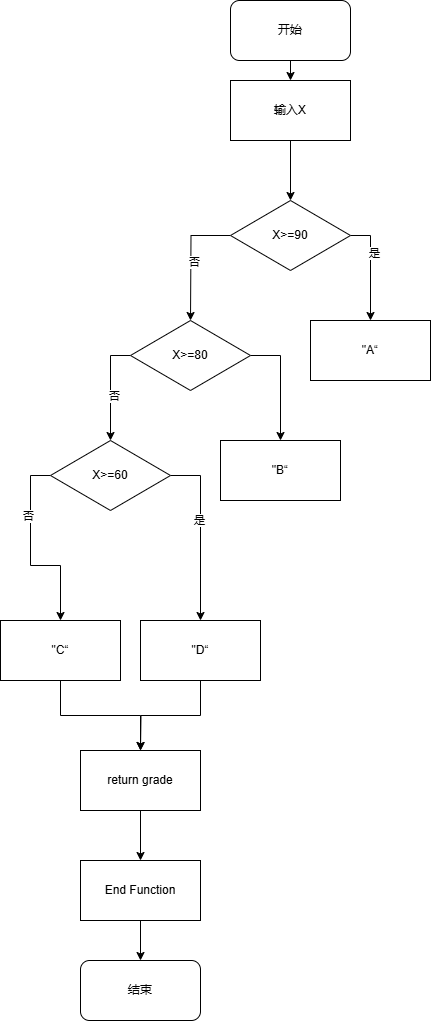

The diagram above was exported from draw.io. Its source (the exported page's mxGraphModel, read from the mxfile embedded in the PNG):
<mxGraphModel dx="567" dy="589" grid="1" gridSize="10" guides="1" tooltips="1" connect="1" arrows="1" fold="1" page="1" pageScale="1" pageWidth="827" pageHeight="1169" math="0" shadow="0">
  <root>
    <mxCell id="0" />
    <mxCell id="1" parent="0" />
    <mxCell id="tI9tYfFQmnk0jUw34i6K-5" style="edgeStyle=orthogonalEdgeStyle;rounded=0;orthogonalLoop=1;jettySize=auto;html=1;exitX=0.5;exitY=1;exitDx=0;exitDy=0;entryX=0.5;entryY=0;entryDx=0;entryDy=0;" edge="1" parent="1" source="tI9tYfFQmnk0jUw34i6K-2" target="tI9tYfFQmnk0jUw34i6K-4">
      <mxGeometry relative="1" as="geometry" />
    </mxCell>
    <mxCell id="tI9tYfFQmnk0jUw34i6K-2" value="开始" style="rounded=1;whiteSpace=wrap;html=1;" vertex="1" parent="1">
      <mxGeometry x="260" y="70" width="120" height="60" as="geometry" />
    </mxCell>
    <mxCell id="tI9tYfFQmnk0jUw34i6K-10" style="edgeStyle=orthogonalEdgeStyle;rounded=0;orthogonalLoop=1;jettySize=auto;html=1;exitX=0.5;exitY=1;exitDx=0;exitDy=0;entryX=0.5;entryY=0;entryDx=0;entryDy=0;" edge="1" parent="1" source="tI9tYfFQmnk0jUw34i6K-4" target="tI9tYfFQmnk0jUw34i6K-8">
      <mxGeometry relative="1" as="geometry" />
    </mxCell>
    <mxCell id="tI9tYfFQmnk0jUw34i6K-4" value="输入X" style="rounded=0;whiteSpace=wrap;html=1;" vertex="1" parent="1">
      <mxGeometry x="260" y="150" width="120" height="60" as="geometry" />
    </mxCell>
    <mxCell id="tI9tYfFQmnk0jUw34i6K-11" style="edgeStyle=orthogonalEdgeStyle;rounded=0;orthogonalLoop=1;jettySize=auto;html=1;exitX=0;exitY=0.5;exitDx=0;exitDy=0;entryX=0.5;entryY=0;entryDx=0;entryDy=0;" edge="1" parent="1" source="tI9tYfFQmnk0jUw34i6K-8">
      <mxGeometry relative="1" as="geometry">
        <mxPoint x="220" y="390" as="targetPoint" />
      </mxGeometry>
    </mxCell>
    <mxCell id="tI9tYfFQmnk0jUw34i6K-22" value="否" style="edgeLabel;html=1;align=center;verticalAlign=middle;resizable=0;points=[];" vertex="1" connectable="0" parent="tI9tYfFQmnk0jUw34i6K-11">
      <mxGeometry x="0.068" y="3" relative="1" as="geometry">
        <mxPoint as="offset" />
      </mxGeometry>
    </mxCell>
    <mxCell id="tI9tYfFQmnk0jUw34i6K-13" style="edgeStyle=orthogonalEdgeStyle;rounded=0;orthogonalLoop=1;jettySize=auto;html=1;exitX=1;exitY=0.5;exitDx=0;exitDy=0;entryX=0.5;entryY=0;entryDx=0;entryDy=0;" edge="1" parent="1" source="tI9tYfFQmnk0jUw34i6K-8" target="tI9tYfFQmnk0jUw34i6K-12">
      <mxGeometry relative="1" as="geometry" />
    </mxCell>
    <mxCell id="tI9tYfFQmnk0jUw34i6K-20" value="是" style="edgeLabel;html=1;align=center;verticalAlign=middle;resizable=0;points=[];" vertex="1" connectable="0" parent="tI9tYfFQmnk0jUw34i6K-13">
      <mxGeometry x="-0.2952" y="3" relative="1" as="geometry">
        <mxPoint as="offset" />
      </mxGeometry>
    </mxCell>
    <mxCell id="tI9tYfFQmnk0jUw34i6K-8" value="X&amp;gt;=90" style="rhombus;whiteSpace=wrap;html=1;" vertex="1" parent="1">
      <mxGeometry x="260" y="270" width="120" height="70" as="geometry" />
    </mxCell>
    <mxCell id="tI9tYfFQmnk0jUw34i6K-9" value="结束" style="rounded=1;whiteSpace=wrap;html=1;" vertex="1" parent="1">
      <mxGeometry x="110" y="1030" width="120" height="60" as="geometry" />
    </mxCell>
    <mxCell id="tI9tYfFQmnk0jUw34i6K-12" value="&quot;A“" style="rounded=0;whiteSpace=wrap;html=1;" vertex="1" parent="1">
      <mxGeometry x="340" y="390" width="120" height="60" as="geometry" />
    </mxCell>
    <mxCell id="tI9tYfFQmnk0jUw34i6K-23" style="edgeStyle=orthogonalEdgeStyle;rounded=0;orthogonalLoop=1;jettySize=auto;html=1;exitX=0;exitY=0.5;exitDx=0;exitDy=0;" edge="1" parent="1" source="tI9tYfFQmnk0jUw34i6K-19" target="tI9tYfFQmnk0jUw34i6K-21">
      <mxGeometry relative="1" as="geometry" />
    </mxCell>
    <mxCell id="tI9tYfFQmnk0jUw34i6K-24" value="否" style="edgeLabel;html=1;align=center;verticalAlign=middle;resizable=0;points=[];" vertex="1" connectable="0" parent="tI9tYfFQmnk0jUw34i6K-23">
      <mxGeometry x="0.1429" y="3" relative="1" as="geometry">
        <mxPoint as="offset" />
      </mxGeometry>
    </mxCell>
    <mxCell id="tI9tYfFQmnk0jUw34i6K-26" style="edgeStyle=orthogonalEdgeStyle;rounded=0;orthogonalLoop=1;jettySize=auto;html=1;exitX=1;exitY=0.5;exitDx=0;exitDy=0;entryX=0.5;entryY=0;entryDx=0;entryDy=0;" edge="1" parent="1" source="tI9tYfFQmnk0jUw34i6K-19" target="tI9tYfFQmnk0jUw34i6K-25">
      <mxGeometry relative="1" as="geometry" />
    </mxCell>
    <mxCell id="tI9tYfFQmnk0jUw34i6K-19" value="X&amp;gt;=80" style="rhombus;whiteSpace=wrap;html=1;" vertex="1" parent="1">
      <mxGeometry x="160" y="390" width="120" height="70" as="geometry" />
    </mxCell>
    <mxCell id="tI9tYfFQmnk0jUw34i6K-28" style="edgeStyle=orthogonalEdgeStyle;rounded=0;orthogonalLoop=1;jettySize=auto;html=1;exitX=0;exitY=0.5;exitDx=0;exitDy=0;entryX=0.5;entryY=0;entryDx=0;entryDy=0;" edge="1" parent="1" source="tI9tYfFQmnk0jUw34i6K-21" target="tI9tYfFQmnk0jUw34i6K-27">
      <mxGeometry relative="1" as="geometry" />
    </mxCell>
    <mxCell id="tI9tYfFQmnk0jUw34i6K-29" value="否" style="edgeLabel;html=1;align=center;verticalAlign=middle;resizable=0;points=[];" vertex="1" connectable="0" parent="tI9tYfFQmnk0jUw34i6K-28">
      <mxGeometry x="-0.3806" y="-3" relative="1" as="geometry">
        <mxPoint as="offset" />
      </mxGeometry>
    </mxCell>
    <mxCell id="tI9tYfFQmnk0jUw34i6K-31" style="edgeStyle=orthogonalEdgeStyle;rounded=0;orthogonalLoop=1;jettySize=auto;html=1;exitX=1;exitY=0.5;exitDx=0;exitDy=0;entryX=0.5;entryY=0;entryDx=0;entryDy=0;" edge="1" parent="1" source="tI9tYfFQmnk0jUw34i6K-21" target="tI9tYfFQmnk0jUw34i6K-30">
      <mxGeometry relative="1" as="geometry" />
    </mxCell>
    <mxCell id="tI9tYfFQmnk0jUw34i6K-32" value="是" style="edgeLabel;html=1;align=center;verticalAlign=middle;resizable=0;points=[];" vertex="1" connectable="0" parent="tI9tYfFQmnk0jUw34i6K-31">
      <mxGeometry x="-0.1543" y="-2" relative="1" as="geometry">
        <mxPoint as="offset" />
      </mxGeometry>
    </mxCell>
    <mxCell id="tI9tYfFQmnk0jUw34i6K-21" value="X&amp;gt;=60" style="rhombus;whiteSpace=wrap;html=1;" vertex="1" parent="1">
      <mxGeometry x="80" y="510" width="120" height="70" as="geometry" />
    </mxCell>
    <mxCell id="tI9tYfFQmnk0jUw34i6K-25" value="&quot;B“" style="rounded=0;whiteSpace=wrap;html=1;" vertex="1" parent="1">
      <mxGeometry x="250" y="510" width="120" height="60" as="geometry" />
    </mxCell>
    <mxCell id="tI9tYfFQmnk0jUw34i6K-34" style="edgeStyle=orthogonalEdgeStyle;rounded=0;orthogonalLoop=1;jettySize=auto;html=1;exitX=0.5;exitY=1;exitDx=0;exitDy=0;entryX=0.5;entryY=0;entryDx=0;entryDy=0;" edge="1" parent="1" source="tI9tYfFQmnk0jUw34i6K-27" target="tI9tYfFQmnk0jUw34i6K-33">
      <mxGeometry relative="1" as="geometry" />
    </mxCell>
    <mxCell id="tI9tYfFQmnk0jUw34i6K-27" value="&quot;C“" style="rounded=0;whiteSpace=wrap;html=1;" vertex="1" parent="1">
      <mxGeometry x="30" y="690" width="120" height="60" as="geometry" />
    </mxCell>
    <mxCell id="tI9tYfFQmnk0jUw34i6K-35" style="edgeStyle=orthogonalEdgeStyle;rounded=0;orthogonalLoop=1;jettySize=auto;html=1;exitX=0.5;exitY=1;exitDx=0;exitDy=0;" edge="1" parent="1" source="tI9tYfFQmnk0jUw34i6K-30">
      <mxGeometry relative="1" as="geometry">
        <mxPoint x="170" y="820" as="targetPoint" />
      </mxGeometry>
    </mxCell>
    <mxCell id="tI9tYfFQmnk0jUw34i6K-30" value="&quot;D“" style="rounded=0;whiteSpace=wrap;html=1;" vertex="1" parent="1">
      <mxGeometry x="170" y="690" width="120" height="60" as="geometry" />
    </mxCell>
    <mxCell id="tI9tYfFQmnk0jUw34i6K-37" style="edgeStyle=orthogonalEdgeStyle;rounded=0;orthogonalLoop=1;jettySize=auto;html=1;exitX=0.5;exitY=1;exitDx=0;exitDy=0;entryX=0.5;entryY=0;entryDx=0;entryDy=0;" edge="1" parent="1" source="tI9tYfFQmnk0jUw34i6K-33" target="tI9tYfFQmnk0jUw34i6K-36">
      <mxGeometry relative="1" as="geometry" />
    </mxCell>
    <mxCell id="tI9tYfFQmnk0jUw34i6K-33" value="return grade" style="rounded=0;whiteSpace=wrap;html=1;" vertex="1" parent="1">
      <mxGeometry x="110" y="820" width="120" height="60" as="geometry" />
    </mxCell>
    <mxCell id="tI9tYfFQmnk0jUw34i6K-38" style="edgeStyle=orthogonalEdgeStyle;rounded=0;orthogonalLoop=1;jettySize=auto;html=1;exitX=0.5;exitY=1;exitDx=0;exitDy=0;entryX=0.5;entryY=0;entryDx=0;entryDy=0;" edge="1" parent="1" source="tI9tYfFQmnk0jUw34i6K-36" target="tI9tYfFQmnk0jUw34i6K-9">
      <mxGeometry relative="1" as="geometry" />
    </mxCell>
    <mxCell id="tI9tYfFQmnk0jUw34i6K-36" value="End Function" style="rounded=0;whiteSpace=wrap;html=1;" vertex="1" parent="1">
      <mxGeometry x="110" y="930" width="120" height="60" as="geometry" />
    </mxCell>
  </root>
</mxGraphModel>